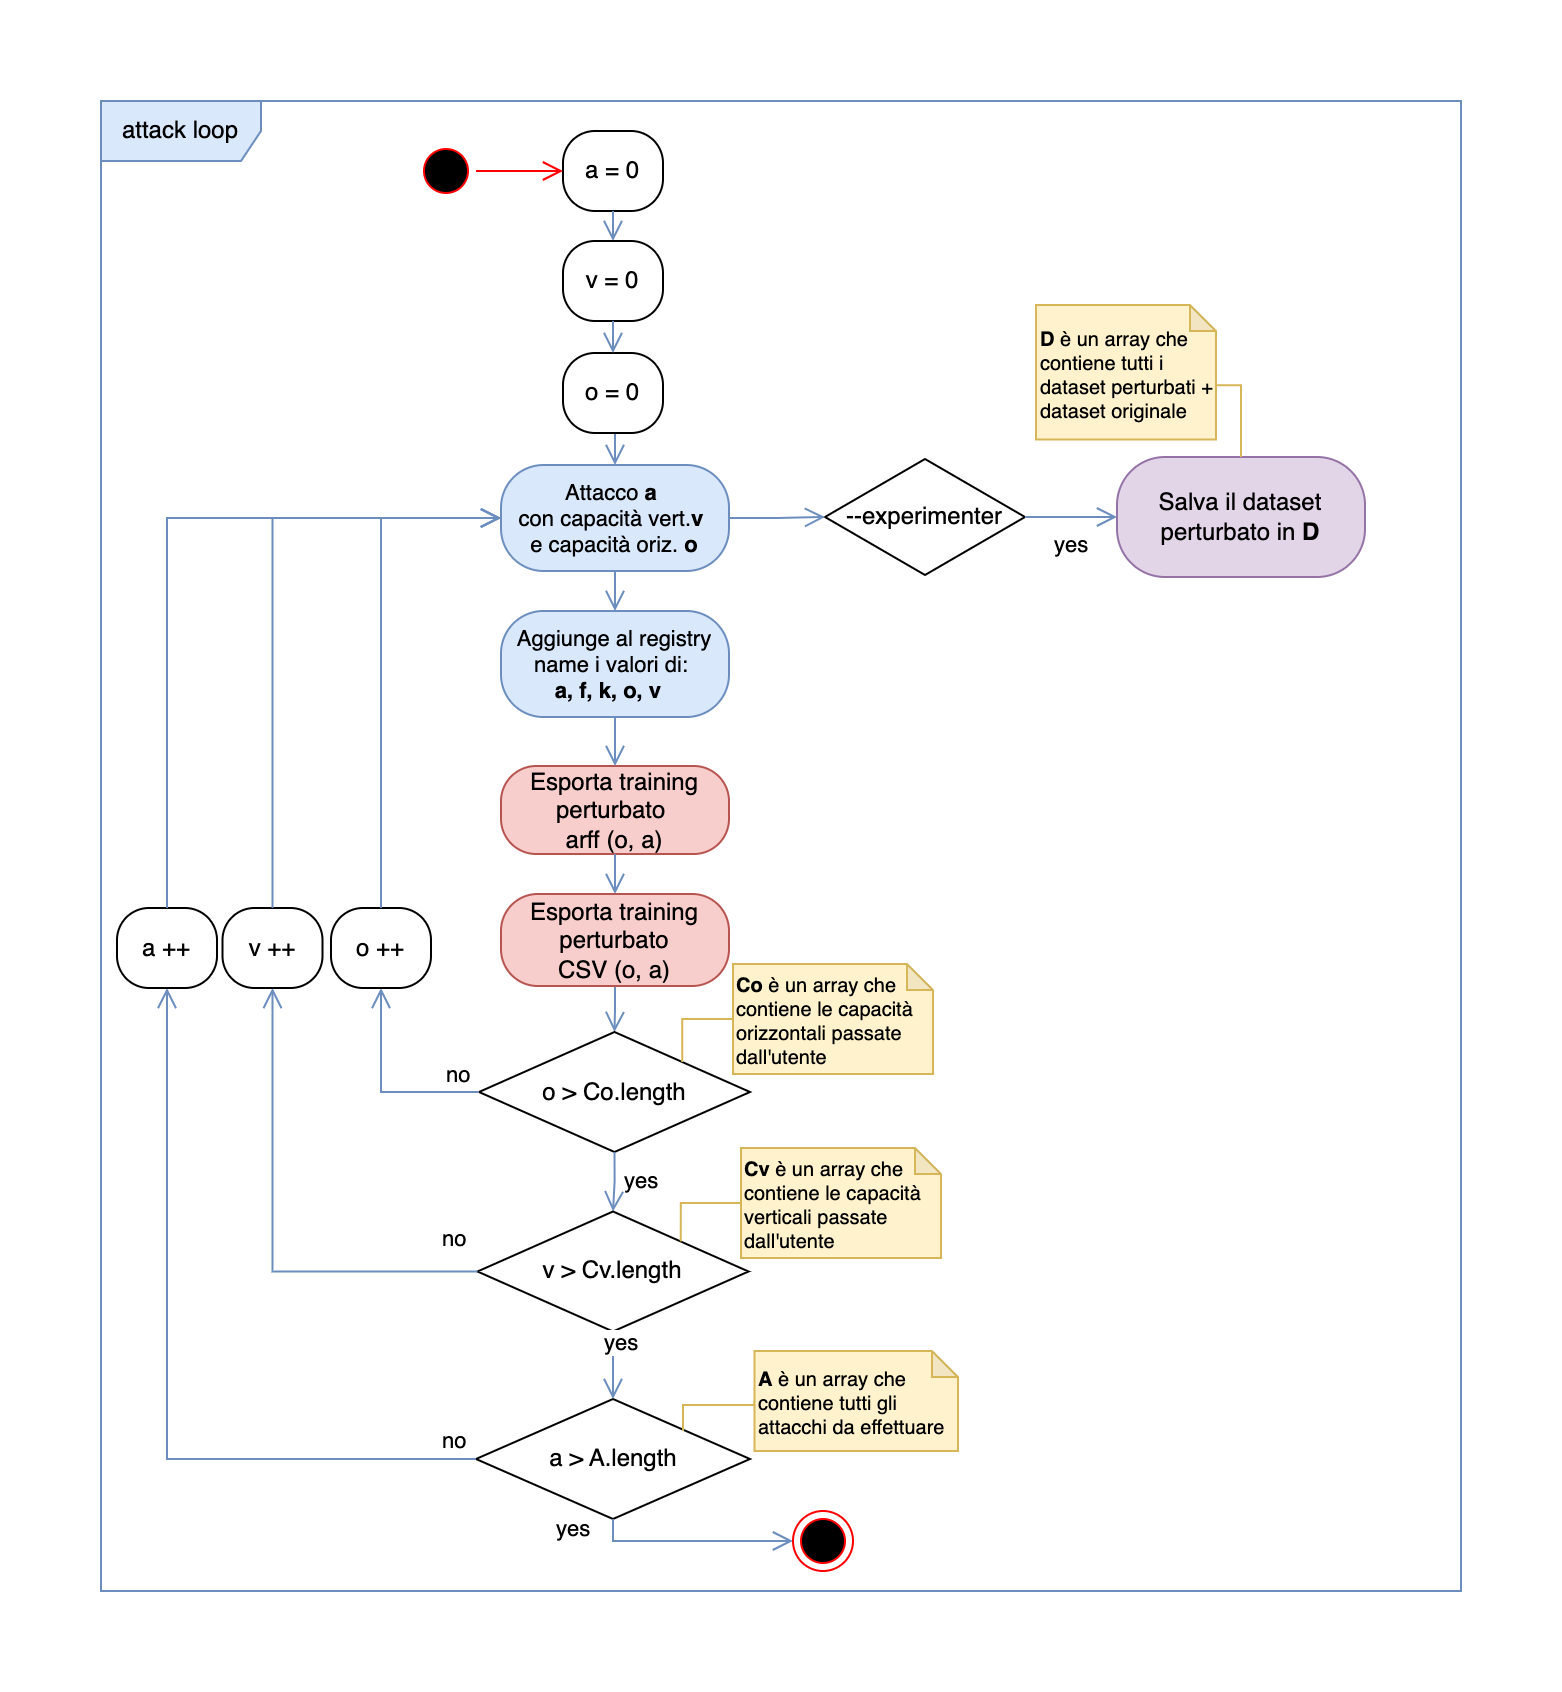

The diagram above was exported from draw.io. Its source (the exported page's mxGraphModel, read from the mxfile embedded in the PNG):
<mxGraphModel dx="1434" dy="786" grid="1" gridSize="10" guides="1" tooltips="1" connect="1" arrows="1" fold="1" page="1" pageScale="1" pageWidth="827" pageHeight="1169" math="0" shadow="0">
  <root>
    <mxCell id="0" />
    <mxCell id="1" parent="0" />
    <mxCell id="2" value="a = 0" style="rounded=1;whiteSpace=wrap;html=1;arcSize=40;" vertex="1" parent="1">
      <mxGeometry x="3591" y="125" width="50" height="40" as="geometry" />
    </mxCell>
    <mxCell id="3" value="" style="edgeStyle=orthogonalEdgeStyle;html=1;verticalAlign=bottom;endArrow=open;endSize=8;rounded=0;fillColor=#dae8fc;strokeColor=#6c8ebf;entryX=0.5;entryY=0;entryDx=0;entryDy=0;" edge="1" source="2" target="10" parent="1">
      <mxGeometry relative="1" as="geometry">
        <mxPoint x="3616" y="205" as="targetPoint" />
      </mxGeometry>
    </mxCell>
    <mxCell id="4" value="Attacco&lt;b style=&quot;font-size: 11px;&quot;&gt;&amp;nbsp;a&lt;/b&gt;&amp;nbsp;&lt;br&gt;con capacità vert.&lt;b style=&quot;font-size: 11px;&quot;&gt;v&lt;/b&gt;&lt;b style=&quot;border-color: var(--border-color); font-size: 11px;&quot;&gt;&amp;nbsp;&lt;br&gt;&lt;/b&gt;&lt;span style=&quot;border-color: var(--border-color); font-size: 11px;&quot;&gt;e&amp;nbsp;&lt;/span&gt;capacità oriz.&amp;nbsp;&lt;b style=&quot;border-color: var(--border-color); font-size: 11px;&quot;&gt;o&lt;/b&gt;" style="rounded=1;whiteSpace=wrap;html=1;arcSize=40;fillColor=#dae8fc;strokeColor=#6c8ebf;fontSize=11;" vertex="1" parent="1">
      <mxGeometry x="3560" y="292" width="114" height="53" as="geometry" />
    </mxCell>
    <mxCell id="5" value="" style="edgeStyle=orthogonalEdgeStyle;html=1;verticalAlign=bottom;endArrow=open;endSize=8;rounded=0;fillColor=#dae8fc;strokeColor=#6c8ebf;entryX=0.5;entryY=0;entryDx=0;entryDy=0;exitX=0.5;exitY=1;exitDx=0;exitDy=0;" edge="1" source="28" target="6" parent="1">
      <mxGeometry relative="1" as="geometry">
        <mxPoint x="3475.5" y="615.5" as="targetPoint" />
        <mxPoint x="3577" y="536.5" as="sourcePoint" />
      </mxGeometry>
    </mxCell>
    <mxCell id="6" value="o &amp;gt; Co.length" style="rhombus;whiteSpace=wrap;html=1;" vertex="1" parent="1">
      <mxGeometry x="3549" y="575.5" width="135.5" height="60" as="geometry" />
    </mxCell>
    <mxCell id="7" value="no" style="edgeStyle=orthogonalEdgeStyle;html=1;align=left;verticalAlign=bottom;endArrow=open;endSize=8;rounded=0;fillColor=#dae8fc;strokeColor=#6c8ebf;exitX=0;exitY=0.5;exitDx=0;exitDy=0;entryX=0.5;entryY=1;entryDx=0;entryDy=0;" edge="1" source="6" target="9" parent="1">
      <mxGeometry x="-0.651" relative="1" as="geometry">
        <mxPoint x="3506" y="585.5" as="targetPoint" />
        <mxPoint as="offset" />
      </mxGeometry>
    </mxCell>
    <mxCell id="8" value="yes" style="edgeStyle=orthogonalEdgeStyle;html=1;align=left;verticalAlign=top;endArrow=open;endSize=8;rounded=0;fillColor=#dae8fc;strokeColor=#6c8ebf;exitX=0.5;exitY=1;exitDx=0;exitDy=0;entryX=0.5;entryY=0;entryDx=0;entryDy=0;" edge="1" source="6" target="33" parent="1">
      <mxGeometry x="-0.84" y="3" relative="1" as="geometry">
        <mxPoint x="4116.5" y="417.5" as="targetPoint" />
        <mxPoint x="4117.25" y="386.5" as="sourcePoint" />
        <mxPoint as="offset" />
      </mxGeometry>
    </mxCell>
    <mxCell id="9" value="o ++" style="rounded=1;whiteSpace=wrap;html=1;arcSize=40;" vertex="1" parent="1">
      <mxGeometry x="3475" y="513.5" width="50" height="40" as="geometry" />
    </mxCell>
    <mxCell id="10" value="v = 0" style="rounded=1;whiteSpace=wrap;html=1;arcSize=40;" vertex="1" parent="1">
      <mxGeometry x="3591" y="180" width="50" height="40" as="geometry" />
    </mxCell>
    <mxCell id="11" value="" style="edgeStyle=orthogonalEdgeStyle;html=1;align=left;verticalAlign=top;endArrow=open;endSize=8;rounded=0;fillColor=#dae8fc;strokeColor=#6c8ebf;exitX=0.5;exitY=1;exitDx=0;exitDy=0;entryX=0.5;entryY=0;entryDx=0;entryDy=0;" edge="1" source="41" target="4" parent="1">
      <mxGeometry x="-1" y="-31" relative="1" as="geometry">
        <mxPoint x="3656" y="281" as="targetPoint" />
        <mxPoint x="3656" y="261" as="sourcePoint" />
        <mxPoint x="1" y="-8" as="offset" />
      </mxGeometry>
    </mxCell>
    <mxCell id="12" value="a &amp;gt; A.length" style="rhombus;whiteSpace=wrap;html=1;" vertex="1" parent="1">
      <mxGeometry x="3547.5" y="759" width="137" height="60" as="geometry" />
    </mxCell>
    <mxCell id="13" value="no" style="edgeStyle=orthogonalEdgeStyle;html=1;align=left;verticalAlign=bottom;endArrow=open;endSize=8;rounded=0;fillColor=#dae8fc;strokeColor=#6c8ebf;exitX=0;exitY=0.5;exitDx=0;exitDy=0;entryX=0.5;entryY=1;entryDx=0;entryDy=0;" edge="1" source="12" target="15" parent="1">
      <mxGeometry x="-0.9036" relative="1" as="geometry">
        <mxPoint x="4164" y="613.5" as="targetPoint" />
        <mxPoint as="offset" />
      </mxGeometry>
    </mxCell>
    <mxCell id="14" value="yes" style="edgeStyle=orthogonalEdgeStyle;html=1;align=left;verticalAlign=top;endArrow=open;endSize=8;rounded=0;fillColor=#dae8fc;strokeColor=#6c8ebf;exitX=0.5;exitY=1;exitDx=0;exitDy=0;entryX=0;entryY=0.5;entryDx=0;entryDy=0;" edge="1" source="12" target="22" parent="1">
      <mxGeometry x="-1" y="-31" relative="1" as="geometry">
        <mxPoint x="3616" y="830" as="targetPoint" />
        <mxPoint x="3611" y="788" as="sourcePoint" />
        <mxPoint x="1" y="-8" as="offset" />
      </mxGeometry>
    </mxCell>
    <mxCell id="15" value="a ++" style="rounded=1;whiteSpace=wrap;html=1;arcSize=40;" vertex="1" parent="1">
      <mxGeometry x="3368" y="513.5" width="50" height="40" as="geometry" />
    </mxCell>
    <mxCell id="16" value="" style="edgeStyle=orthogonalEdgeStyle;html=1;verticalAlign=bottom;endArrow=open;endSize=8;rounded=0;fillColor=#dae8fc;strokeColor=#6c8ebf;entryX=0;entryY=0.5;entryDx=0;entryDy=0;exitX=0.5;exitY=0;exitDx=0;exitDy=0;" edge="1" source="15" target="4" parent="1">
      <mxGeometry relative="1" as="geometry">
        <mxPoint x="3865" y="275" as="targetPoint" />
        <mxPoint x="3382" y="440" as="sourcePoint" />
      </mxGeometry>
    </mxCell>
    <mxCell id="17" style="edgeStyle=orthogonalEdgeStyle;rounded=0;orthogonalLoop=1;jettySize=auto;html=1;exitX=0;exitY=0.5;exitDx=0;exitDy=0;exitPerimeter=0;endArrow=none;endFill=0;fillColor=#fff2cc;strokeColor=#d6b656;strokeWidth=1;" edge="1" source="18" parent="1">
      <mxGeometry relative="1" as="geometry">
        <mxPoint x="3651" y="775" as="targetPoint" />
        <Array as="points">
          <mxPoint x="3651" y="762" />
        </Array>
      </mxGeometry>
    </mxCell>
    <mxCell id="18" value="&lt;font style=&quot;font-size: 10px;&quot;&gt;&lt;b&gt;A&lt;/b&gt; è un array che contiene tutti gli attacchi da effettuare&lt;br style=&quot;font-size: 10px;&quot;&gt;&lt;/font&gt;" style="shape=note;whiteSpace=wrap;html=1;backgroundOutline=1;darkOpacity=0.05;fillColor=#fff2cc;strokeColor=#d6b656;size=13;align=left;fontSize=10;" vertex="1" parent="1">
      <mxGeometry x="3686.75" y="735" width="101.75" height="50" as="geometry" />
    </mxCell>
    <mxCell id="19" style="edgeStyle=orthogonalEdgeStyle;rounded=0;orthogonalLoop=1;jettySize=auto;html=1;exitX=0;exitY=0.5;exitDx=0;exitDy=0;exitPerimeter=0;endArrow=none;endFill=0;fillColor=#fff2cc;strokeColor=#d6b656;strokeWidth=1;entryX=1;entryY=0;entryDx=0;entryDy=0;" edge="1" source="20" target="6" parent="1">
      <mxGeometry relative="1" as="geometry">
        <mxPoint x="3661" y="675.5" as="targetPoint" />
      </mxGeometry>
    </mxCell>
    <mxCell id="20" value="&lt;font style=&quot;font-size: 10px;&quot;&gt;&lt;b&gt;Co&lt;/b&gt; è un array che contiene le capacità orizzontali passate dall'utente&lt;br style=&quot;font-size: 10px;&quot;&gt;&lt;/font&gt;" style="shape=note;whiteSpace=wrap;html=1;backgroundOutline=1;darkOpacity=0.05;fillColor=#fff2cc;strokeColor=#d6b656;size=13;align=left;fontSize=10;" vertex="1" parent="1">
      <mxGeometry x="3676" y="541.5" width="100" height="55" as="geometry" />
    </mxCell>
    <mxCell id="21" value="attack loop" style="shape=umlFrame;whiteSpace=wrap;html=1;pointerEvents=0;width=80;height=30;fillColor=#dae8fc;strokeColor=#6c8ebf;" vertex="1" parent="1">
      <mxGeometry x="3360" y="110" width="680" height="745" as="geometry" />
    </mxCell>
    <mxCell id="22" value="" style="ellipse;html=1;shape=endState;fillColor=#000000;strokeColor=#ff0000;" vertex="1" parent="1">
      <mxGeometry x="3706" y="815" width="30" height="30" as="geometry" />
    </mxCell>
    <mxCell id="23" value="" style="ellipse;html=1;shape=startState;fillColor=#000000;strokeColor=#ff0000;" vertex="1" parent="1">
      <mxGeometry x="3517.5" y="130" width="30" height="30" as="geometry" />
    </mxCell>
    <mxCell id="24" value="" style="edgeStyle=orthogonalEdgeStyle;html=1;verticalAlign=bottom;endArrow=open;endSize=8;strokeColor=#ff0000;rounded=0;entryX=0;entryY=0.5;entryDx=0;entryDy=0;" edge="1" source="23" target="2" parent="1">
      <mxGeometry relative="1" as="geometry">
        <mxPoint x="3516" y="215" as="targetPoint" />
      </mxGeometry>
    </mxCell>
    <mxCell id="25" value="Esporta training perturbato&amp;nbsp;&lt;br&gt;arff (o, a)" style="rounded=1;whiteSpace=wrap;html=1;arcSize=40;fillColor=#f8cecc;strokeColor=#b85450;" vertex="1" parent="1">
      <mxGeometry x="3560" y="442.5" width="114" height="44" as="geometry" />
    </mxCell>
    <mxCell id="26" value="" style="edgeStyle=orthogonalEdgeStyle;html=1;verticalAlign=bottom;endArrow=open;endSize=8;rounded=0;fillColor=#dae8fc;strokeColor=#6c8ebf;entryX=0.5;entryY=0;entryDx=0;entryDy=0;exitX=0.5;exitY=1;exitDx=0;exitDy=0;" edge="1" source="4" target="45" parent="1">
      <mxGeometry relative="1" as="geometry">
        <mxPoint x="3630" y="517" as="targetPoint" />
        <mxPoint x="3629" y="487" as="sourcePoint" />
      </mxGeometry>
    </mxCell>
    <mxCell id="27" value="" style="edgeStyle=orthogonalEdgeStyle;html=1;verticalAlign=bottom;endArrow=open;endSize=8;rounded=0;fillColor=#dae8fc;strokeColor=#6c8ebf;exitX=0.5;exitY=1;exitDx=0;exitDy=0;entryX=0.5;entryY=0;entryDx=0;entryDy=0;" edge="1" source="25" target="28" parent="1">
      <mxGeometry relative="1" as="geometry">
        <mxPoint x="3579" y="510.5" as="targetPoint" />
        <mxPoint x="3627" y="415.5" as="sourcePoint" />
      </mxGeometry>
    </mxCell>
    <mxCell id="28" value="Esporta training perturbato&lt;br&gt;CSV (o, a)" style="rounded=1;whiteSpace=wrap;html=1;arcSize=40;fillColor=#f8cecc;strokeColor=#b85450;" vertex="1" parent="1">
      <mxGeometry x="3560" y="506.5" width="114" height="46" as="geometry" />
    </mxCell>
    <mxCell id="29" value="Salva il dataset perturbato in&amp;nbsp;&lt;b&gt;D&lt;/b&gt;" style="rounded=1;whiteSpace=wrap;html=1;arcSize=40;fillColor=#e1d5e7;strokeColor=#9673a6;" vertex="1" parent="1">
      <mxGeometry x="3868" y="288" width="124" height="60" as="geometry" />
    </mxCell>
    <mxCell id="30" value="--experimenter" style="rhombus;whiteSpace=wrap;html=1;" vertex="1" parent="1">
      <mxGeometry x="3722" y="289" width="100" height="58" as="geometry" />
    </mxCell>
    <mxCell id="31" value="yes" style="edgeStyle=orthogonalEdgeStyle;html=1;align=left;verticalAlign=top;endArrow=open;endSize=8;rounded=0;fillColor=#dae8fc;strokeColor=#6c8ebf;entryX=0;entryY=0.5;entryDx=0;entryDy=0;exitX=1;exitY=0.5;exitDx=0;exitDy=0;" edge="1" source="30" target="29" parent="1">
      <mxGeometry x="-0.4286" y="-1" relative="1" as="geometry">
        <mxPoint x="3607.5" y="470" as="targetPoint" />
        <mxPoint x="3607.5" y="438" as="sourcePoint" />
        <Array as="points" />
        <mxPoint as="offset" />
      </mxGeometry>
    </mxCell>
    <mxCell id="32" value="" style="edgeStyle=orthogonalEdgeStyle;html=1;verticalAlign=bottom;endArrow=open;endSize=8;rounded=0;fillColor=#dae8fc;strokeColor=#6c8ebf;entryX=0;entryY=0.5;entryDx=0;entryDy=0;exitX=1;exitY=0.5;exitDx=0;exitDy=0;" edge="1" source="4" target="30" parent="1">
      <mxGeometry relative="1" as="geometry">
        <mxPoint x="3627" y="367" as="targetPoint" />
        <mxPoint x="3627" y="342" as="sourcePoint" />
      </mxGeometry>
    </mxCell>
    <mxCell id="33" value="v &amp;gt; Cv.length" style="rhombus;whiteSpace=wrap;html=1;" vertex="1" parent="1">
      <mxGeometry x="3548.25" y="665.25" width="135.5" height="60" as="geometry" />
    </mxCell>
    <mxCell id="34" value="no" style="edgeStyle=orthogonalEdgeStyle;html=1;align=left;verticalAlign=bottom;endArrow=open;endSize=8;rounded=0;fillColor=#dae8fc;strokeColor=#6c8ebf;exitX=0;exitY=0.5;exitDx=0;exitDy=0;entryX=0.5;entryY=1;entryDx=0;entryDy=0;" edge="1" source="33" target="36" parent="1">
      <mxGeometry x="-0.8468" y="-7" relative="1" as="geometry">
        <mxPoint x="3844" y="723.25" as="targetPoint" />
        <mxPoint as="offset" />
      </mxGeometry>
    </mxCell>
    <mxCell id="35" value="yes" style="edgeStyle=orthogonalEdgeStyle;html=1;align=left;verticalAlign=top;endArrow=open;endSize=8;rounded=0;fillColor=#dae8fc;strokeColor=#6c8ebf;exitX=0.5;exitY=1;exitDx=0;exitDy=0;" edge="1" source="33" target="12" parent="1">
      <mxGeometry x="-1" y="-9" relative="1" as="geometry">
        <mxPoint x="3618" y="756.25" as="targetPoint" />
        <mxPoint x="4117.25" y="496.24999999999994" as="sourcePoint" />
        <mxPoint x="3" y="-7" as="offset" />
      </mxGeometry>
    </mxCell>
    <mxCell id="36" value="v ++" style="rounded=1;whiteSpace=wrap;html=1;arcSize=40;" vertex="1" parent="1">
      <mxGeometry x="3420.75" y="513.5" width="50" height="40" as="geometry" />
    </mxCell>
    <mxCell id="37" value="" style="edgeStyle=orthogonalEdgeStyle;html=1;verticalAlign=bottom;endArrow=open;endSize=8;rounded=0;fillColor=#dae8fc;strokeColor=#6c8ebf;exitX=0.5;exitY=0;exitDx=0;exitDy=0;entryX=0;entryY=0.5;entryDx=0;entryDy=0;" edge="1" source="36" target="4" parent="1">
      <mxGeometry relative="1" as="geometry">
        <mxPoint x="3520" y="276" as="targetPoint" />
        <mxPoint x="3495" y="549.75" as="sourcePoint" />
      </mxGeometry>
    </mxCell>
    <mxCell id="38" value="&lt;font style=&quot;font-size: 10px;&quot;&gt;&lt;b&gt;Cv&lt;/b&gt; è un array che contiene le capacità verticali passate dall'utente&lt;br style=&quot;font-size: 10px;&quot;&gt;&lt;/font&gt;" style="shape=note;whiteSpace=wrap;html=1;backgroundOutline=1;darkOpacity=0.05;fillColor=#fff2cc;strokeColor=#d6b656;size=13;align=left;fontSize=10;" vertex="1" parent="1">
      <mxGeometry x="3680" y="633.5" width="100" height="55" as="geometry" />
    </mxCell>
    <mxCell id="39" style="edgeStyle=orthogonalEdgeStyle;rounded=0;orthogonalLoop=1;jettySize=auto;html=1;exitX=0;exitY=0.5;exitDx=0;exitDy=0;exitPerimeter=0;endArrow=none;endFill=0;fillColor=#fff2cc;strokeColor=#d6b656;strokeWidth=1;entryX=1;entryY=0;entryDx=0;entryDy=0;" edge="1" source="38" target="33" parent="1">
      <mxGeometry relative="1" as="geometry">
        <mxPoint x="3282" y="522.23" as="targetPoint" />
        <mxPoint x="3291" y="490.22999999999996" as="sourcePoint" />
      </mxGeometry>
    </mxCell>
    <mxCell id="40" value="" style="edgeStyle=orthogonalEdgeStyle;html=1;verticalAlign=bottom;endArrow=open;endSize=8;rounded=0;fillColor=#dae8fc;strokeColor=#6c8ebf;entryX=0;entryY=0.5;entryDx=0;entryDy=0;exitX=0.5;exitY=0;exitDx=0;exitDy=0;" edge="1" source="9" target="4" parent="1">
      <mxGeometry relative="1" as="geometry">
        <mxPoint x="3587" y="331" as="targetPoint" />
        <mxPoint x="3587" y="306" as="sourcePoint" />
      </mxGeometry>
    </mxCell>
    <mxCell id="41" value="o = 0" style="rounded=1;whiteSpace=wrap;html=1;arcSize=40;" vertex="1" parent="1">
      <mxGeometry x="3591" y="236" width="50" height="40" as="geometry" />
    </mxCell>
    <mxCell id="42" value="" style="edgeStyle=orthogonalEdgeStyle;html=1;verticalAlign=bottom;endArrow=open;endSize=8;rounded=0;fillColor=#dae8fc;strokeColor=#6c8ebf;entryX=0.5;entryY=0;entryDx=0;entryDy=0;exitX=0.5;exitY=1;exitDx=0;exitDy=0;" edge="1" source="10" target="41" parent="1">
      <mxGeometry relative="1" as="geometry">
        <mxPoint x="3626" y="187" as="targetPoint" />
        <mxPoint x="3626" y="175" as="sourcePoint" />
      </mxGeometry>
    </mxCell>
    <mxCell id="43" style="edgeStyle=orthogonalEdgeStyle;rounded=0;orthogonalLoop=1;jettySize=auto;html=1;exitX=0;exitY=0;exitDx=90;exitDy=40.125;exitPerimeter=0;endArrow=none;endFill=0;fillColor=#fff2cc;strokeColor=#d6b656;strokeWidth=1;entryX=0.5;entryY=0;entryDx=0;entryDy=0;" edge="1" source="44" target="29" parent="1">
      <mxGeometry relative="1" as="geometry">
        <mxPoint x="3886.75" y="268.38" as="targetPoint" />
      </mxGeometry>
    </mxCell>
    <mxCell id="44" value="&lt;font style=&quot;font-size: 10px;&quot;&gt;&lt;b style=&quot;font-size: 10px;&quot;&gt;D&lt;/b&gt; è un array che contiene tutti i dataset perturbati + dataset originale&lt;br style=&quot;font-size: 10px;&quot;&gt;&lt;/font&gt;" style="shape=note;whiteSpace=wrap;html=1;backgroundOutline=1;darkOpacity=0.05;fillColor=#fff2cc;strokeColor=#d6b656;size=13;align=left;fontSize=10;" vertex="1" parent="1">
      <mxGeometry x="3827.5" y="212" width="90" height="67.25" as="geometry" />
    </mxCell>
    <mxCell id="45" value="Aggiunge al registry name i valori di:&amp;nbsp;&lt;br&gt;&lt;b&gt;a, f, k, o, v&amp;nbsp;&amp;nbsp;&lt;/b&gt;" style="rounded=1;whiteSpace=wrap;html=1;arcSize=40;fillColor=#dae8fc;strokeColor=#6c8ebf;fontSize=11;" vertex="1" parent="1">
      <mxGeometry x="3560" y="365" width="114" height="53" as="geometry" />
    </mxCell>
    <mxCell id="46" value="" style="edgeStyle=orthogonalEdgeStyle;html=1;verticalAlign=bottom;endArrow=open;endSize=8;rounded=0;fillColor=#dae8fc;strokeColor=#6c8ebf;entryX=0.5;entryY=0;entryDx=0;entryDy=0;exitX=0.5;exitY=1;exitDx=0;exitDy=0;" edge="1" source="45" target="25" parent="1">
      <mxGeometry relative="1" as="geometry">
        <mxPoint x="3867" y="477" as="targetPoint" />
        <mxPoint x="3627" y="355" as="sourcePoint" />
      </mxGeometry>
    </mxCell>
  </root>
</mxGraphModel>